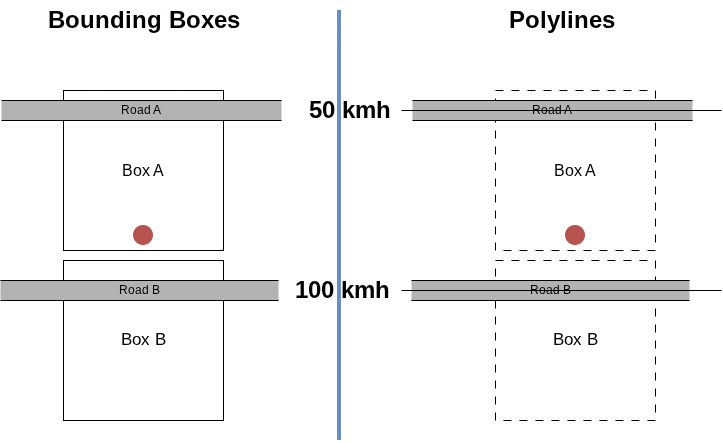

The diagram above was exported from draw.io. Its source (the exported page's mxGraphModel, read from the mxfile embedded in the PNG):
<mxGraphModel dx="1200" dy="657" grid="1" gridSize="10" guides="1" tooltips="1" connect="1" arrows="1" fold="1" page="1" pageScale="1" pageWidth="827" pageHeight="1169" math="0" shadow="0">
  <root>
    <mxCell id="0" />
    <mxCell id="1" parent="0" />
    <mxCell id="aypOYnOwerPU4i_u5HOT-37" edge="1" parent="1" style="endArrow=none;html=1;rounded=0;strokeWidth=4;fillColor=#dae8fc;strokeColor=#6c8ebf;" value="">
      <mxGeometry height="50" relative="1" width="50" as="geometry">
        <mxPoint x="368" y="510" as="sourcePoint" />
        <mxPoint x="368" y="80" as="targetPoint" />
      </mxGeometry>
    </mxCell>
    <mxCell id="aypOYnOwerPU4i_u5HOT-16" parent="1" style="whiteSpace=wrap;html=1;aspect=fixed;dashed=1;dashPattern=8 8;" value="&lt;font style=&quot;font-size: 17px;&quot;&gt;Box B&lt;/font&gt;" vertex="1">
      <mxGeometry height="160" width="160" x="524" y="330" as="geometry" />
    </mxCell>
    <mxCell id="aypOYnOwerPU4i_u5HOT-15" parent="1" style="whiteSpace=wrap;html=1;aspect=fixed;dashed=1;dashPattern=8 8;" value="&lt;font style=&quot;font-size: 16px;&quot;&gt;Box A&lt;/font&gt;" vertex="1">
      <mxGeometry height="160" width="160" x="524" y="160" as="geometry" />
    </mxCell>
    <mxCell id="aypOYnOwerPU4i_u5HOT-33" parent="1" style="shape=partialRectangle;whiteSpace=wrap;html=1;left=0;right=0;fillColor=#B3B3B3;" value="Road B" vertex="1">
      <mxGeometry height="20" width="278" x="440" y="350" as="geometry" />
    </mxCell>
    <mxCell id="aypOYnOwerPU4i_u5HOT-34" parent="1" style="shape=partialRectangle;whiteSpace=wrap;html=1;left=0;right=0;fillColor=#B3B3B3;" value="Road A" vertex="1">
      <mxGeometry height="20" width="280" x="441" y="170" as="geometry" />
    </mxCell>
    <mxCell id="aypOYnOwerPU4i_u5HOT-17" parent="1" style="shape=waypoint;sketch=0;fillStyle=solid;size=6;pointerEvents=1;points=[];fillColor=#f8cecc;resizable=0;rotatable=0;perimeter=centerPerimeter;snapToPoint=1;strokeColor=#b85450;strokeWidth=8;" value="" vertex="1">
      <mxGeometry height="20" width="20" x="594" y="295" as="geometry" />
    </mxCell>
    <mxCell id="aypOYnOwerPU4i_u5HOT-21" edge="1" parent="1" style="endArrow=none;html=1;rounded=0;" value="">
      <mxGeometry height="50" relative="1" width="50" as="geometry">
        <mxPoint x="430" y="360" as="sourcePoint" />
        <mxPoint x="750" y="360" as="targetPoint" />
      </mxGeometry>
    </mxCell>
    <mxCell id="aypOYnOwerPU4i_u5HOT-22" edge="1" parent="1" style="endArrow=none;html=1;rounded=0;" value="">
      <mxGeometry height="50" relative="1" width="50" as="geometry">
        <mxPoint x="430" y="180" as="sourcePoint" />
        <mxPoint x="750" y="180" as="targetPoint" />
      </mxGeometry>
    </mxCell>
    <mxCell id="aypOYnOwerPU4i_u5HOT-25" parent="1" style="text;strokeColor=none;fillColor=none;html=1;fontSize=24;fontStyle=1;verticalAlign=middle;align=center;" value="Bounding Boxes" vertex="1">
      <mxGeometry height="40" width="100" x="122" y="70" as="geometry" />
    </mxCell>
    <mxCell id="aypOYnOwerPU4i_u5HOT-26" parent="1" style="text;strokeColor=none;fillColor=none;html=1;fontSize=24;fontStyle=1;verticalAlign=middle;align=center;" value="Polylines" vertex="1">
      <mxGeometry height="40" width="100" x="540" y="70" as="geometry" />
    </mxCell>
    <mxCell id="aypOYnOwerPU4i_u5HOT-1" parent="1" style="whiteSpace=wrap;html=1;aspect=fixed;" value="&lt;font style=&quot;font-size: 16px;&quot;&gt;Box A&lt;/font&gt;" vertex="1">
      <mxGeometry height="160" width="160" x="92" y="160" as="geometry" />
    </mxCell>
    <mxCell id="aypOYnOwerPU4i_u5HOT-2" parent="1" style="whiteSpace=wrap;html=1;aspect=fixed;" value="&lt;font style=&quot;font-size: 17px;&quot;&gt;Box B&lt;/font&gt;" vertex="1">
      <mxGeometry height="160" width="160" x="92" y="330" as="geometry" />
    </mxCell>
    <mxCell id="aypOYnOwerPU4i_u5HOT-3" parent="1" style="shape=waypoint;sketch=0;fillStyle=solid;size=6;pointerEvents=1;points=[];fillColor=#f8cecc;resizable=0;rotatable=0;perimeter=centerPerimeter;snapToPoint=1;strokeColor=#b85450;strokeWidth=8;" value="" vertex="1">
      <mxGeometry height="20" width="20" x="162" y="295" as="geometry" />
    </mxCell>
    <mxCell id="aypOYnOwerPU4i_u5HOT-4" parent="1" style="shape=partialRectangle;whiteSpace=wrap;html=1;left=0;right=0;fillColor=#B3B3B3;" value="Road B" vertex="1">
      <mxGeometry height="20" width="278" x="29" y="350" as="geometry" />
    </mxCell>
    <mxCell id="aypOYnOwerPU4i_u5HOT-5" parent="1" style="shape=partialRectangle;whiteSpace=wrap;html=1;left=0;right=0;fillColor=#B3B3B3;" value="Road A" vertex="1">
      <mxGeometry height="20" width="280" x="30" y="170" as="geometry" />
    </mxCell>
    <mxCell id="aypOYnOwerPU4i_u5HOT-35" parent="1" style="text;strokeColor=none;fillColor=none;html=1;fontSize=24;fontStyle=1;verticalAlign=middle;align=center;" value="5&lt;span style=&quot;background-color: transparent; color: light-dark(rgb(0, 0, 0), rgb(255, 255, 255));&quot;&gt;0 kmh&lt;/span&gt;" vertex="1">
      <mxGeometry height="40" width="100" x="328" y="160" as="geometry" />
    </mxCell>
    <mxCell id="aypOYnOwerPU4i_u5HOT-36" parent="1" style="text;strokeColor=none;fillColor=none;html=1;fontSize=24;fontStyle=1;verticalAlign=middle;align=center;" value="100 kmh" vertex="1">
      <mxGeometry height="40" width="100" x="321" y="340" as="geometry" />
    </mxCell>
  </root>
</mxGraphModel>